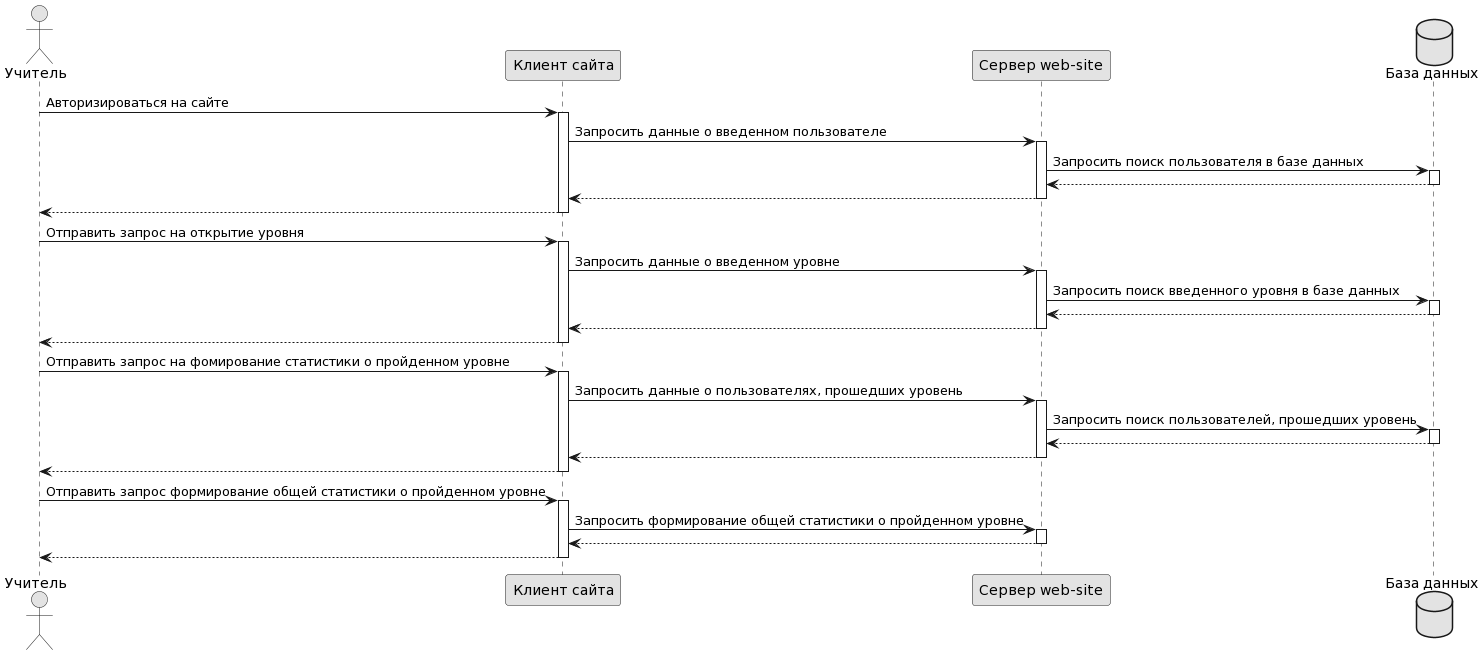

The diagram above was rendered by PlantUML. Its source (embedded in the PNG):
@startuml
skinparam monochrome true

actor Учитель as user
participant "Клиент сайта" as cli
participant "Сервер web-site" as serv
database "База данных" as base

user -> cli: Авторизироваться на сайте
activate cli
cli -> serv : Запросить данные о введенном пользователе
activate serv
serv -> base : Запросить поиск пользователя в базе данных
activate base
base --> serv
deactivate base
serv --> cli
deactivate serv
cli --> user   
deactivate cli

user -> cli: Отправить запрос на открытие уровня
activate cli
cli -> serv : Запросить данные о введенном уровне
activate serv
serv -> base : Запросить поиск введенного уровня в базе данных
activate base
base --> serv
deactivate base
serv --> cli
deactivate serv
cli --> user   
deactivate cli

user -> cli: Отправить запрос на фомирование статистики о пройденном уровне
activate cli
cli -> serv : Запросить данные о пользователях, прошедших уровень
activate serv
serv -> base : Запросить поиск пользователей, прошедших уровень
activate base
base --> serv
deactivate base
serv --> cli
deactivate serv
cli --> user   
deactivate cli

user -> cli: Отправить запрос формирование общей статистики о пройденном уровне
activate cli
cli -> serv : Запросить формирование общей статистики о пройденном уровне
activate serv
serv --> cli
deactivate serv
cli --> user   
deactivate cli
@enduml